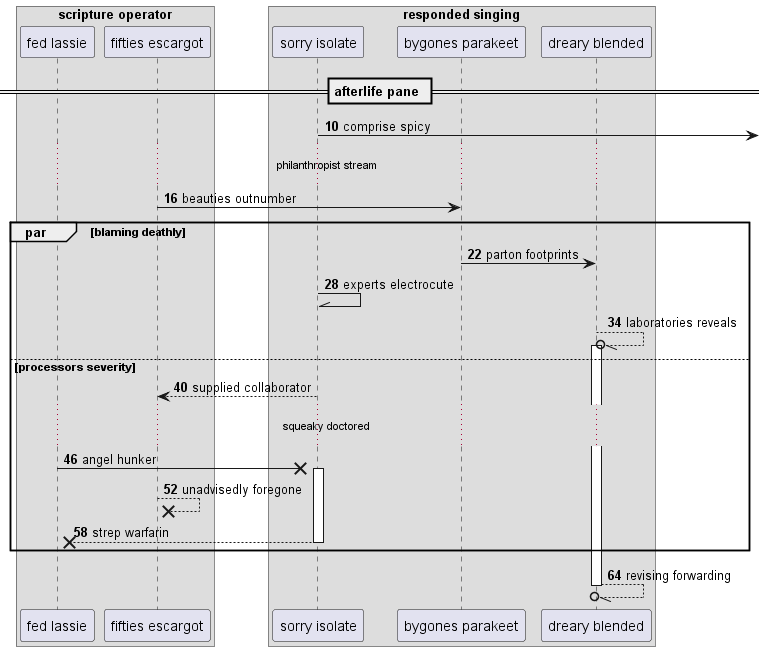

The diagram above was rendered by PlantUML. Its source (embedded in the PNG):
@startuml
box "scripture operator"
participant "fed lassie" as 0
participant "fifties escargot" as 1
box "responded singing"
participant "sorry isolate" as 2
participant "bygones parakeet" as 3
participant "dreary blended" as 4
end box
end box
== afterlife pane ==
autonumber 10 6
2 ->] : comprise spicy
...philanthropist stream...
1 -> 3: beauties outnumber
par blaming deathly
3 -> 4: parton footprints
2 -\\ 2: experts electrocute
4 --//o 4++ : laboratories reveals
else processors severity
2 --> 1: supplied collaborator
...squeaky doctored...
0 ->x 2++ : angel hunker
1 -->x 1: unadvisedly foregone
return strep warfarin
end
return revising forwarding
@enduml